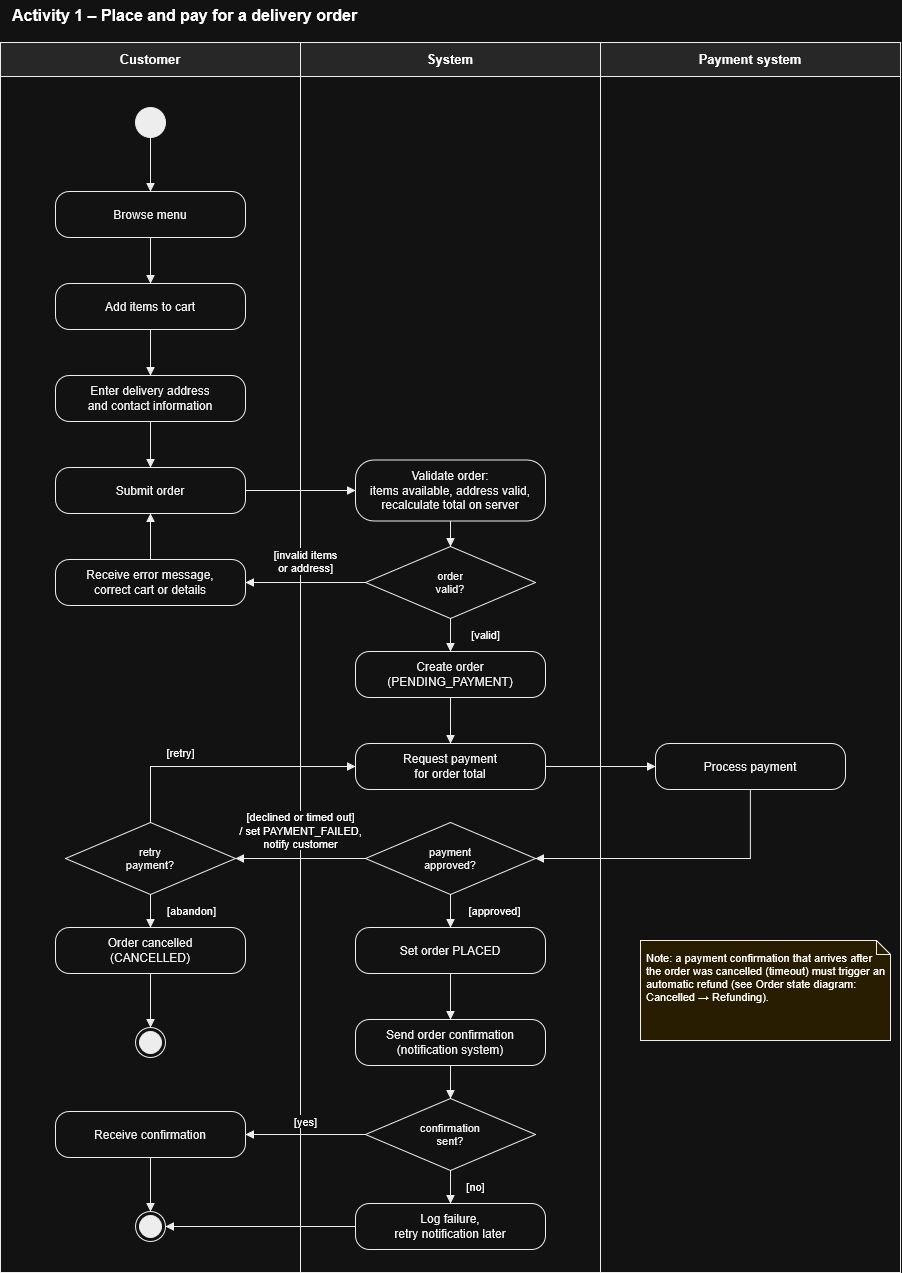

The diagram above was exported from draw.io. Its source (the exported page's mxGraphModel, read from the mxfile embedded in the PNG):
<mxGraphModel dx="967" dy="1306" grid="1" gridSize="10" guides="1" tooltips="1" connect="1" arrows="1" fold="1" page="1" pageScale="1" pageWidth="960" pageHeight="1300" math="0" shadow="0">
  <root>
    <mxCell id="0" />
    <mxCell id="1" parent="0" />
    <mxCell id="c2" parent="1" style="text;html=1;align=left;verticalAlign=middle;fontSize=16;fontStyle=1;" value="Activity 1 – Place and pay for a delivery order" vertex="1">
      <mxGeometry height="30" width="700" x="10" y="8" as="geometry" />
    </mxCell>
    <mxCell id="c3" parent="1" style="rounded=0;whiteSpace=wrap;html=1;fillColor=none;strokeColor=#000000;" value="" vertex="1">
      <mxGeometry height="1230" width="300" y="50" as="geometry" />
    </mxCell>
    <mxCell id="c4" parent="1" style="rounded=0;whiteSpace=wrap;html=1;fillColor=#E6E6E6;strokeColor=#000000;fontStyle=1;fontSize=13;" value="Customer" vertex="1">
      <mxGeometry height="34" width="300" y="50" as="geometry" />
    </mxCell>
    <mxCell id="c5" parent="1" style="rounded=0;whiteSpace=wrap;html=1;fillColor=none;strokeColor=#000000;" value="" vertex="1">
      <mxGeometry height="1230" width="300" x="300" y="50" as="geometry" />
    </mxCell>
    <mxCell id="c6" parent="1" style="rounded=0;whiteSpace=wrap;html=1;fillColor=#E6E6E6;strokeColor=#000000;fontStyle=1;fontSize=13;" value="System" vertex="1">
      <mxGeometry height="34" width="300" x="300" y="50" as="geometry" />
    </mxCell>
    <mxCell id="c7" parent="1" style="rounded=0;whiteSpace=wrap;html=1;fillColor=none;strokeColor=#000000;" value="" vertex="1">
      <mxGeometry height="1230" width="300" x="600" y="50" as="geometry" />
    </mxCell>
    <mxCell id="c8" parent="1" style="rounded=0;whiteSpace=wrap;html=1;fillColor=#E6E6E6;strokeColor=#000000;fontStyle=1;fontSize=13;" value="Payment system" vertex="1">
      <mxGeometry height="34" width="300" x="600" y="50" as="geometry" />
    </mxCell>
    <mxCell id="c9" parent="1" style="shape=note;whiteSpace=wrap;html=1;align=left;verticalAlign=top;spacing=6;fontSize=11;fillColor=#FFF2CC;strokeColor=#000000;size=14;" value="Note: a payment confirmation that arrives after the order was cancelled (timeout) must trigger an automatic refund (see Order state diagram: Cancelled → Refunding)." vertex="1">
      <mxGeometry height="100" width="250" x="640" y="948" as="geometry" />
    </mxCell>
    <mxCell id="c10" parent="1" style="ellipse;html=1;fillColor=#000000;strokeColor=#000000;" value="" vertex="1">
      <mxGeometry height="30" width="30" x="135" y="115" as="geometry" />
    </mxCell>
    <mxCell id="c11" parent="1" style="rounded=1;arcSize=30;whiteSpace=wrap;html=1;fillColor=#FFFFFF;strokeColor=#000000;fontColor=#000000;fontSize=12;" value="Browse menu" vertex="1">
      <mxGeometry height="46" width="190" x="55" y="199" as="geometry" />
    </mxCell>
    <mxCell id="c12" parent="1" style="rounded=1;arcSize=30;whiteSpace=wrap;html=1;fillColor=#FFFFFF;strokeColor=#000000;fontColor=#000000;fontSize=12;" value="Add items to cart" vertex="1">
      <mxGeometry height="46" width="190" x="55" y="291" as="geometry" />
    </mxCell>
    <mxCell id="c13" parent="1" style="rounded=1;arcSize=30;whiteSpace=wrap;html=1;fillColor=#FFFFFF;strokeColor=#000000;fontColor=#000000;fontSize=12;" value="Enter delivery address&lt;br&gt;and contact information" vertex="1">
      <mxGeometry height="46" width="190" x="55" y="383" as="geometry" />
    </mxCell>
    <mxCell id="c14" parent="1" style="rounded=1;arcSize=30;whiteSpace=wrap;html=1;fillColor=#FFFFFF;strokeColor=#000000;fontColor=#000000;fontSize=12;" value="Submit order" vertex="1">
      <mxGeometry height="46" width="190" x="55" y="475" as="geometry" />
    </mxCell>
    <mxCell id="c15" parent="1" style="rounded=1;arcSize=30;whiteSpace=wrap;html=1;fillColor=#FFFFFF;strokeColor=#000000;fontColor=#000000;fontSize=12;" value="Validate order:&lt;br&gt;items available, address valid,&lt;br&gt;recalculate total on server" vertex="1">
      <mxGeometry height="61" width="190" x="355" y="467.5" as="geometry" />
    </mxCell>
    <mxCell id="c16" parent="1" style="rhombus;whiteSpace=wrap;html=1;fillColor=#FFFFFF;strokeColor=#000000;fontColor=#000000;fontSize=11;" value="order&lt;br&gt;valid?" vertex="1">
      <mxGeometry height="72" width="170" x="365" y="554" as="geometry" />
    </mxCell>
    <mxCell id="c17" parent="1" style="rounded=1;arcSize=30;whiteSpace=wrap;html=1;fillColor=#FFFFFF;strokeColor=#000000;fontColor=#000000;fontSize=12;" value="Receive error message,&lt;br&gt;correct cart or details" vertex="1">
      <mxGeometry height="46" width="190" x="55" y="567" as="geometry" />
    </mxCell>
    <mxCell id="c18" parent="1" style="rounded=1;arcSize=30;whiteSpace=wrap;html=1;fillColor=#FFFFFF;strokeColor=#000000;fontColor=#000000;fontSize=12;" value="Create order&lt;br&gt;(PENDING_PAYMENT)" vertex="1">
      <mxGeometry height="46" width="190" x="355" y="659" as="geometry" />
    </mxCell>
    <mxCell id="c19" parent="1" style="rounded=1;arcSize=30;whiteSpace=wrap;html=1;fillColor=#FFFFFF;strokeColor=#000000;fontColor=#000000;fontSize=12;" value="Request payment&lt;br&gt;for order total" vertex="1">
      <mxGeometry height="46" width="190" x="355" y="751" as="geometry" />
    </mxCell>
    <mxCell id="c20" parent="1" style="rounded=1;arcSize=30;whiteSpace=wrap;html=1;fillColor=#FFFFFF;strokeColor=#000000;fontColor=#000000;fontSize=12;" value="Process payment" vertex="1">
      <mxGeometry height="46" width="190" x="655" y="751" as="geometry" />
    </mxCell>
    <mxCell id="c21" parent="1" style="rhombus;whiteSpace=wrap;html=1;fillColor=#FFFFFF;strokeColor=#000000;fontColor=#000000;fontSize=11;" value="payment&lt;br&gt;approved?" vertex="1">
      <mxGeometry height="72" width="170" x="365" y="830" as="geometry" />
    </mxCell>
    <mxCell id="c22" parent="1" style="rhombus;whiteSpace=wrap;html=1;fillColor=#FFFFFF;strokeColor=#000000;fontColor=#000000;fontSize=11;" value="retry&lt;br&gt;payment?" vertex="1">
      <mxGeometry height="72" width="170" x="65" y="830" as="geometry" />
    </mxCell>
    <mxCell id="c23" parent="1" style="rounded=1;arcSize=30;whiteSpace=wrap;html=1;fillColor=#FFFFFF;strokeColor=#000000;fontColor=#000000;fontSize=12;" value="Order cancelled&lt;br&gt;(CANCELLED)" vertex="1">
      <mxGeometry height="46" width="190" x="55" y="935" as="geometry" />
    </mxCell>
    <mxCell id="c24" parent="1" style="ellipse;html=1;shape=endState;fillColor=#000000;strokeColor=#000000;" value="" vertex="1">
      <mxGeometry height="30" width="30" x="135" y="1035" as="geometry" />
    </mxCell>
    <mxCell id="c25" parent="1" style="rounded=1;arcSize=30;whiteSpace=wrap;html=1;fillColor=#FFFFFF;strokeColor=#000000;fontColor=#000000;fontSize=12;" value="Set order PLACED" vertex="1">
      <mxGeometry height="46" width="190" x="355" y="935" as="geometry" />
    </mxCell>
    <mxCell id="c26" parent="1" style="rounded=1;arcSize=30;whiteSpace=wrap;html=1;fillColor=#FFFFFF;strokeColor=#000000;fontColor=#000000;fontSize=12;" value="Send order confirmation&lt;br&gt;(notification system)" vertex="1">
      <mxGeometry height="46" width="190" x="355" y="1027" as="geometry" />
    </mxCell>
    <mxCell id="c27" parent="1" style="rhombus;whiteSpace=wrap;html=1;fillColor=#FFFFFF;strokeColor=#000000;fontColor=#000000;fontSize=11;" value="confirmation&lt;br&gt;sent?" vertex="1">
      <mxGeometry height="72" width="170" x="365" y="1106" as="geometry" />
    </mxCell>
    <mxCell id="c28" parent="1" style="rounded=1;arcSize=30;whiteSpace=wrap;html=1;fillColor=#FFFFFF;strokeColor=#000000;fontColor=#000000;fontSize=12;" value="Receive confirmation" vertex="1">
      <mxGeometry height="46" width="190" x="55" y="1119" as="geometry" />
    </mxCell>
    <mxCell id="c29" parent="1" style="rounded=1;arcSize=30;whiteSpace=wrap;html=1;fillColor=#FFFFFF;strokeColor=#000000;fontColor=#000000;fontSize=12;" value="Log failure,&lt;br&gt;retry notification later" vertex="1">
      <mxGeometry height="46" width="190" x="355" y="1211" as="geometry" />
    </mxCell>
    <mxCell id="c30" parent="1" style="ellipse;html=1;shape=endState;fillColor=#000000;strokeColor=#000000;" value="" vertex="1">
      <mxGeometry height="30" width="30" x="135" y="1219" as="geometry" />
    </mxCell>
    <mxCell id="c31" edge="1" parent="1" source="c10" style="edgeStyle=orthogonalEdgeStyle;rounded=0;html=1;jettySize=auto;orthogonalLoop=1;strokeColor=#000000;endArrow=block;endFill=1;fontSize=11;labelBackgroundColor=#FFFFFF;exitX=0.5000;exitY=1.0000;exitDx=0;exitDy=0;entryX=0.5000;entryY=0.0000;entryDx=0;entryDy=0;" target="c11" value="">
      <mxGeometry relative="1" as="geometry" />
    </mxCell>
    <mxCell id="c32" edge="1" parent="1" source="c11" style="edgeStyle=orthogonalEdgeStyle;rounded=0;html=1;jettySize=auto;orthogonalLoop=1;strokeColor=#000000;endArrow=block;endFill=1;fontSize=11;labelBackgroundColor=#FFFFFF;exitX=0.5000;exitY=1.0000;exitDx=0;exitDy=0;entryX=0.5000;entryY=0.0000;entryDx=0;entryDy=0;" target="c12" value="">
      <mxGeometry relative="1" as="geometry" />
    </mxCell>
    <mxCell id="c33" edge="1" parent="1" source="c12" style="edgeStyle=orthogonalEdgeStyle;rounded=0;html=1;jettySize=auto;orthogonalLoop=1;strokeColor=#000000;endArrow=block;endFill=1;fontSize=11;labelBackgroundColor=#FFFFFF;exitX=0.5000;exitY=1.0000;exitDx=0;exitDy=0;entryX=0.5000;entryY=0.0000;entryDx=0;entryDy=0;" target="c13" value="">
      <mxGeometry relative="1" as="geometry" />
    </mxCell>
    <mxCell id="c34" edge="1" parent="1" source="c13" style="edgeStyle=orthogonalEdgeStyle;rounded=0;html=1;jettySize=auto;orthogonalLoop=1;strokeColor=#000000;endArrow=block;endFill=1;fontSize=11;labelBackgroundColor=#FFFFFF;exitX=0.5000;exitY=1.0000;exitDx=0;exitDy=0;entryX=0.5000;entryY=0.0000;entryDx=0;entryDy=0;" target="c14" value="">
      <mxGeometry relative="1" as="geometry" />
    </mxCell>
    <mxCell id="c35" edge="1" parent="1" source="c14" style="edgeStyle=orthogonalEdgeStyle;rounded=0;html=1;jettySize=auto;orthogonalLoop=1;strokeColor=#000000;endArrow=block;endFill=1;fontSize=11;labelBackgroundColor=#FFFFFF;exitX=1.0000;exitY=0.5000;exitDx=0;exitDy=0;entryX=0.0000;entryY=0.5000;entryDx=0;entryDy=0;" target="c15" value="">
      <mxGeometry relative="1" as="geometry" />
    </mxCell>
    <mxCell id="c36" edge="1" parent="1" source="c15" style="edgeStyle=orthogonalEdgeStyle;rounded=0;html=1;jettySize=auto;orthogonalLoop=1;strokeColor=#000000;endArrow=block;endFill=1;fontSize=11;labelBackgroundColor=#FFFFFF;exitX=0.5000;exitY=1.0000;exitDx=0;exitDy=0;entryX=0.5000;entryY=0.0000;entryDx=0;entryDy=0;" target="c16" value="">
      <mxGeometry relative="1" as="geometry" />
    </mxCell>
    <mxCell id="c37" edge="1" parent="1" source="c16" style="edgeStyle=orthogonalEdgeStyle;rounded=0;html=1;jettySize=auto;orthogonalLoop=1;strokeColor=#000000;endArrow=block;endFill=1;fontSize=11;labelBackgroundColor=#FFFFFF;exitX=0.0000;exitY=0.5000;exitDx=0;exitDy=0;entryX=1.0000;entryY=0.5000;entryDx=0;entryDy=0;" target="c17" value="[invalid items&lt;br&gt;or address]">
      <mxGeometry relative="1" as="geometry">
        <mxPoint y="-21" as="offset" />
      </mxGeometry>
    </mxCell>
    <mxCell id="c38" edge="1" parent="1" source="c17" style="edgeStyle=orthogonalEdgeStyle;rounded=0;html=1;jettySize=auto;orthogonalLoop=1;strokeColor=#000000;endArrow=block;endFill=1;fontSize=11;labelBackgroundColor=#FFFFFF;exitX=0.5000;exitY=0.0000;exitDx=0;exitDy=0;entryX=0.5000;entryY=1.0000;entryDx=0;entryDy=0;" target="c14" value="">
      <mxGeometry relative="1" as="geometry" />
    </mxCell>
    <mxCell id="c39" edge="1" parent="1" source="c16" style="edgeStyle=orthogonalEdgeStyle;rounded=0;html=1;jettySize=auto;orthogonalLoop=1;strokeColor=#000000;endArrow=block;endFill=1;fontSize=11;labelBackgroundColor=#FFFFFF;exitX=0.5000;exitY=1.0000;exitDx=0;exitDy=0;entryX=0.5000;entryY=0.0000;entryDx=0;entryDy=0;" target="c18" value="[valid]">
      <mxGeometry relative="1" x="-0.0606" as="geometry">
        <mxPoint x="34.7" as="offset" />
      </mxGeometry>
    </mxCell>
    <mxCell id="c40" edge="1" parent="1" source="c18" style="edgeStyle=orthogonalEdgeStyle;rounded=0;html=1;jettySize=auto;orthogonalLoop=1;strokeColor=#000000;endArrow=block;endFill=1;fontSize=11;labelBackgroundColor=#FFFFFF;exitX=0.5000;exitY=1.0000;exitDx=0;exitDy=0;entryX=0.5000;entryY=0.0000;entryDx=0;entryDy=0;" target="c19" value="">
      <mxGeometry relative="1" as="geometry" />
    </mxCell>
    <mxCell id="c41" edge="1" parent="1" source="c19" style="edgeStyle=orthogonalEdgeStyle;rounded=0;html=1;jettySize=auto;orthogonalLoop=1;strokeColor=#000000;endArrow=block;endFill=1;fontSize=11;labelBackgroundColor=#FFFFFF;exitX=1.0000;exitY=0.5000;exitDx=0;exitDy=0;entryX=0.0000;entryY=0.5000;entryDx=0;entryDy=0;" target="c20" value="">
      <mxGeometry relative="1" as="geometry" />
    </mxCell>
    <mxCell id="c42" edge="1" parent="1" source="c20" style="edgeStyle=orthogonalEdgeStyle;rounded=0;html=1;jettySize=auto;orthogonalLoop=1;strokeColor=#000000;endArrow=block;endFill=1;fontSize=11;labelBackgroundColor=#FFFFFF;exitX=0.5000;exitY=1.0000;exitDx=0;exitDy=0;entryX=1.0000;entryY=0.5000;entryDx=0;entryDy=0;" target="c21" value="">
      <mxGeometry relative="1" as="geometry">
        <Array as="points">
          <mxPoint x="750" y="866" />
        </Array>
      </mxGeometry>
    </mxCell>
    <mxCell id="c43" edge="1" parent="1" source="c21" style="edgeStyle=orthogonalEdgeStyle;rounded=0;html=1;jettySize=auto;orthogonalLoop=1;strokeColor=#000000;endArrow=block;endFill=1;fontSize=11;labelBackgroundColor=#FFFFFF;exitX=0.5000;exitY=1.0000;exitDx=0;exitDy=0;entryX=0.5000;entryY=0.0000;entryDx=0;entryDy=0;" target="c25" value="[approved]">
      <mxGeometry relative="1" x="-0.0606" as="geometry">
        <mxPoint x="44" as="offset" />
      </mxGeometry>
    </mxCell>
    <mxCell id="c44" edge="1" parent="1" source="c21" style="edgeStyle=orthogonalEdgeStyle;rounded=0;html=1;jettySize=auto;orthogonalLoop=1;strokeColor=#000000;endArrow=block;endFill=1;fontSize=11;labelBackgroundColor=#FFFFFF;exitX=0.0000;exitY=0.5000;exitDx=0;exitDy=0;entryX=1.0000;entryY=0.5000;entryDx=0;entryDy=0;" target="c22" value="[declined or timed out]&lt;br&gt;/ set PAYMENT_FAILED,&lt;br&gt;notify customer">
      <mxGeometry relative="1" as="geometry">
        <mxPoint y="-28.5" as="offset" />
      </mxGeometry>
    </mxCell>
    <mxCell id="c45" edge="1" parent="1" source="c22" style="edgeStyle=orthogonalEdgeStyle;rounded=0;html=1;jettySize=auto;orthogonalLoop=1;strokeColor=#000000;endArrow=block;endFill=1;fontSize=11;labelBackgroundColor=#FFFFFF;exitX=0.5000;exitY=0.0000;exitDx=0;exitDy=0;entryX=0.0000;entryY=0.5000;entryDx=0;entryDy=0;" target="c19" value="[retry]">
      <mxGeometry relative="1" x="-0.341" as="geometry">
        <mxPoint y="-14" as="offset" />
        <Array as="points">
          <mxPoint x="150" y="774" />
        </Array>
      </mxGeometry>
    </mxCell>
    <mxCell id="c46" edge="1" parent="1" source="c22" style="edgeStyle=orthogonalEdgeStyle;rounded=0;html=1;jettySize=auto;orthogonalLoop=1;strokeColor=#000000;endArrow=block;endFill=1;fontSize=11;labelBackgroundColor=#FFFFFF;exitX=0.5000;exitY=1.0000;exitDx=0;exitDy=0;entryX=0.5000;entryY=0.0000;entryDx=0;entryDy=0;" target="c23" value="[abandon]">
      <mxGeometry relative="1" x="-0.0606" as="geometry">
        <mxPoint x="40.9" as="offset" />
      </mxGeometry>
    </mxCell>
    <mxCell id="c47" edge="1" parent="1" source="c23" style="edgeStyle=orthogonalEdgeStyle;rounded=0;html=1;jettySize=auto;orthogonalLoop=1;strokeColor=#000000;endArrow=block;endFill=1;fontSize=11;labelBackgroundColor=#FFFFFF;exitX=0.5000;exitY=1.0000;exitDx=0;exitDy=0;entryX=0.5000;entryY=0.0000;entryDx=0;entryDy=0;" target="c24" value="">
      <mxGeometry relative="1" as="geometry" />
    </mxCell>
    <mxCell id="c48" edge="1" parent="1" source="c25" style="edgeStyle=orthogonalEdgeStyle;rounded=0;html=1;jettySize=auto;orthogonalLoop=1;strokeColor=#000000;endArrow=block;endFill=1;fontSize=11;labelBackgroundColor=#FFFFFF;exitX=0.5000;exitY=1.0000;exitDx=0;exitDy=0;entryX=0.5000;entryY=0.0000;entryDx=0;entryDy=0;" target="c26" value="">
      <mxGeometry relative="1" as="geometry" />
    </mxCell>
    <mxCell id="c49" edge="1" parent="1" source="c26" style="edgeStyle=orthogonalEdgeStyle;rounded=0;html=1;jettySize=auto;orthogonalLoop=1;strokeColor=#000000;endArrow=block;endFill=1;fontSize=11;labelBackgroundColor=#FFFFFF;exitX=0.5000;exitY=1.0000;exitDx=0;exitDy=0;entryX=0.5000;entryY=0.0000;entryDx=0;entryDy=0;" target="c27" value="">
      <mxGeometry relative="1" as="geometry" />
    </mxCell>
    <mxCell id="c50" edge="1" parent="1" source="c27" style="edgeStyle=orthogonalEdgeStyle;rounded=0;html=1;jettySize=auto;orthogonalLoop=1;strokeColor=#000000;endArrow=block;endFill=1;fontSize=11;labelBackgroundColor=#FFFFFF;exitX=0.0000;exitY=0.5000;exitDx=0;exitDy=0;entryX=1.0000;entryY=0.5000;entryDx=0;entryDy=0;" target="c28" value="[yes]">
      <mxGeometry relative="1" as="geometry">
        <mxPoint y="-13.5" as="offset" />
      </mxGeometry>
    </mxCell>
    <mxCell id="c51" edge="1" parent="1" source="c27" style="edgeStyle=orthogonalEdgeStyle;rounded=0;html=1;jettySize=auto;orthogonalLoop=1;strokeColor=#000000;endArrow=block;endFill=1;fontSize=11;labelBackgroundColor=#FFFFFF;exitX=0.5000;exitY=1.0000;exitDx=0;exitDy=0;entryX=0.5000;entryY=0.0000;entryDx=0;entryDy=0;" target="c29" value="[no]">
      <mxGeometry relative="1" x="-0.0606" as="geometry">
        <mxPoint x="25.4" as="offset" />
      </mxGeometry>
    </mxCell>
    <mxCell id="c52" edge="1" parent="1" source="c28" style="edgeStyle=orthogonalEdgeStyle;rounded=0;html=1;jettySize=auto;orthogonalLoop=1;strokeColor=#000000;endArrow=block;endFill=1;fontSize=11;labelBackgroundColor=#FFFFFF;exitX=0.5000;exitY=1.0000;exitDx=0;exitDy=0;entryX=0.5000;entryY=0.0000;entryDx=0;entryDy=0;" target="c30" value="">
      <mxGeometry relative="1" as="geometry" />
    </mxCell>
    <mxCell id="c53" edge="1" parent="1" source="c29" style="edgeStyle=orthogonalEdgeStyle;rounded=0;html=1;jettySize=auto;orthogonalLoop=1;strokeColor=#000000;endArrow=block;endFill=1;fontSize=11;labelBackgroundColor=#FFFFFF;exitX=0.0000;exitY=0.5000;exitDx=0;exitDy=0;entryX=1.0000;entryY=0.5000;entryDx=0;entryDy=0;" target="c30" value="">
      <mxGeometry relative="1" as="geometry" />
    </mxCell>
  </root>
</mxGraphModel>